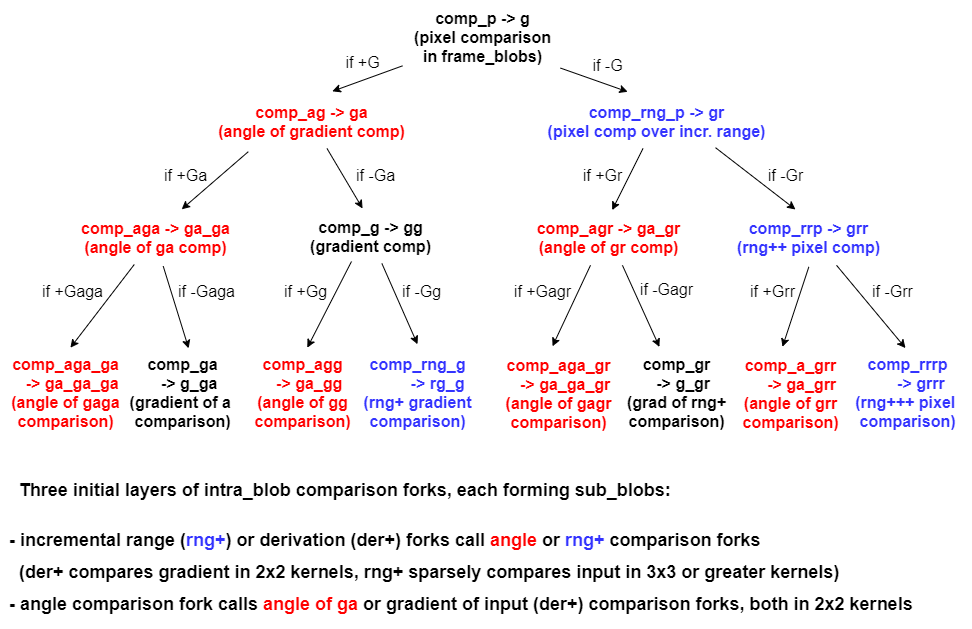

The diagram above was exported from draw.io. Its source (the exported page's mxGraphModel, read from the mxfile embedded in the PNG):
<mxGraphModel dx="981" dy="574" grid="0" gridSize="12" guides="1" tooltips="1" connect="1" arrows="1" fold="1" page="1" pageScale="1" pageWidth="1100" pageHeight="850" background="none" math="0" shadow="0">
  <root>
    <mxCell id="0" />
    <mxCell id="1" parent="0" />
    <mxCell id="VU631XSMlikdTpn3kbtf-1" value="&lt;font style=&quot;font-size: 16px&quot;&gt;&lt;b style=&quot;font-size: 16px&quot;&gt;comp_p -&amp;gt; g&lt;br style=&quot;font-size: 16px&quot;&gt;(pixel comparison&lt;br&gt;in frame_blobs)&lt;br style=&quot;font-size: 16px&quot;&gt;&lt;/b&gt;&lt;/font&gt;" style="text;html=1;align=center;verticalAlign=middle;resizable=0;points=[];autosize=1;strokeWidth=1;fontSize=16;fontColor=#000000;spacing=6;" parent="1" vertex="1">
      <mxGeometry x="418" y="38" width="159" height="73" as="geometry" />
    </mxCell>
    <mxCell id="VU631XSMlikdTpn3kbtf-6" value="" style="endArrow=classic;html=1;entryX=0.602;entryY=-0.059;entryDx=0;entryDy=0;entryPerimeter=0;strokeWidth=1;fontSize=16;fontColor=#000000;spacing=6;" parent="1" source="VU631XSMlikdTpn3kbtf-1" target="VU631XSMlikdTpn3kbtf-9" edge="1">
      <mxGeometry width="50" height="50" relative="1" as="geometry">
        <mxPoint x="426" y="111" as="sourcePoint" />
        <mxPoint x="326" y="182" as="targetPoint" />
      </mxGeometry>
    </mxCell>
    <mxCell id="VU631XSMlikdTpn3kbtf-51" value="if +G" style="text;html=1;align=center;verticalAlign=middle;resizable=0;points=[];labelBackgroundColor=#ffffff;fontSize=16;fontColor=#000000;" parent="VU631XSMlikdTpn3kbtf-6" vertex="1" connectable="0">
      <mxGeometry x="-0.1499" y="-1" relative="1" as="geometry">
        <mxPoint x="-10.480000000000002" y="-13.11" as="offset" />
      </mxGeometry>
    </mxCell>
    <mxCell id="VU631XSMlikdTpn3kbtf-7" value="" style="endArrow=classic;html=1;entryX=0.38;entryY=-0.05;entryDx=0;entryDy=0;entryPerimeter=0;strokeWidth=1;fontSize=16;fontColor=#000000;spacing=6;exitX=0.994;exitY=0.926;exitDx=0;exitDy=0;exitPerimeter=0;" parent="1" source="VU631XSMlikdTpn3kbtf-1" target="VU631XSMlikdTpn3kbtf-8" edge="1">
      <mxGeometry width="50" height="50" relative="1" as="geometry">
        <mxPoint x="592" y="105" as="sourcePoint" />
        <mxPoint x="476" y="172" as="targetPoint" />
      </mxGeometry>
    </mxCell>
    <mxCell id="VU631XSMlikdTpn3kbtf-8" value="&lt;font style=&quot;font-size: 16px&quot;&gt;&lt;b style=&quot;font-size: 16px&quot;&gt;&lt;span style=&quot;font-size: 16px ; background-color: rgb(255 , 255 , 255)&quot;&gt;&lt;font color=&quot;#3333ff&quot;&gt;comp_rng_p -&amp;gt; gr&lt;br style=&quot;font-size: 16px&quot;&gt;(pixel comp over incr. range)&lt;/font&gt;&lt;/span&gt;&lt;br style=&quot;font-size: 16px&quot;&gt;&lt;/b&gt;&lt;/font&gt;" style="text;html=1;align=center;verticalAlign=middle;resizable=0;points=[];autosize=1;strokeWidth=1;fontSize=16;fontColor=#000000;spacing=6;" parent="1" vertex="1">
      <mxGeometry x="552" y="132" width="240" height="54" as="geometry" />
    </mxCell>
    <mxCell id="VU631XSMlikdTpn3kbtf-9" value="&lt;b style=&quot;font-size: 16px&quot;&gt;&lt;font style=&quot;font-size: 16px&quot;&gt;&lt;span style=&quot;font-size: 16px ; background-color: rgb(255 , 255 , 255)&quot;&gt;&lt;font color=&quot;#ff0000&quot;&gt;comp_ag -&amp;gt; ga&lt;br style=&quot;font-size: 16px&quot;&gt;(angle of gradient comp)&lt;/font&gt;&lt;/span&gt;&lt;br style=&quot;font-size: 16px&quot;&gt;&lt;/font&gt;&lt;/b&gt;" style="text;html=1;align=center;verticalAlign=middle;resizable=0;points=[];autosize=1;strokeWidth=1;fontSize=16;fontColor=#000000;spacing=6;" parent="1" vertex="1">
      <mxGeometry x="222" y="132" width="209" height="54" as="geometry" />
    </mxCell>
    <mxCell id="VU631XSMlikdTpn3kbtf-11" value="" style="endArrow=classic;html=1;strokeWidth=1;fontSize=16;fontColor=#000000;spacing=6;exitX=0.2;exitY=1.059;exitDx=0;exitDy=0;exitPerimeter=0;entryX=0.656;entryY=-0.022;entryDx=0;entryDy=0;entryPerimeter=0;" parent="1" source="VU631XSMlikdTpn3kbtf-9" target="VU631XSMlikdTpn3kbtf-14" edge="1">
      <mxGeometry width="50" height="50" relative="1" as="geometry">
        <mxPoint x="245" y="198" as="sourcePoint" />
        <mxPoint x="200" y="248" as="targetPoint" />
      </mxGeometry>
    </mxCell>
    <mxCell id="VU631XSMlikdTpn3kbtf-14" value="&lt;b style=&quot;font-size: 16px&quot;&gt;&lt;font style=&quot;font-size: 16px&quot;&gt;&lt;span style=&quot;font-size: 16px ; background-color: rgb(255 , 255 , 255)&quot;&gt;&lt;font color=&quot;#ff0000&quot;&gt;comp_aga -&amp;gt; ga_ga&lt;br style=&quot;font-size: 16px&quot;&gt;(angle of ga comp)&lt;/font&gt;&lt;/span&gt;&lt;br style=&quot;font-size: 16px&quot;&gt;&lt;/font&gt;&lt;/b&gt;" style="text;html=1;align=center;verticalAlign=middle;resizable=0;points=[];autosize=1;strokeWidth=1;fontSize=16;fontColor=#000000;spacing=6;" parent="1" vertex="1">
      <mxGeometry x="85" y="248" width="171" height="54" as="geometry" />
    </mxCell>
    <mxCell id="VU631XSMlikdTpn3kbtf-15" value="" style="endArrow=classic;html=1;strokeWidth=1;fontSize=16;fontColor=#000000;spacing=6;entryX=0.448;entryY=-0.019;entryDx=0;entryDy=0;entryPerimeter=0;" parent="1" source="VU631XSMlikdTpn3kbtf-9" target="VU631XSMlikdTpn3kbtf-16" edge="1">
      <mxGeometry width="50" height="50" relative="1" as="geometry">
        <mxPoint x="329" y="196" as="sourcePoint" />
        <mxPoint x="383" y="249" as="targetPoint" />
      </mxGeometry>
    </mxCell>
    <mxCell id="VU631XSMlikdTpn3kbtf-16" value="&lt;b style=&quot;font-size: 16px&quot;&gt;&lt;font style=&quot;font-size: 16px&quot;&gt;&lt;span style=&quot;font-size: 16px ; background-color: rgb(255 , 255 , 255)&quot;&gt;comp_g -&amp;gt; gg&lt;br style=&quot;font-size: 16px&quot;&gt;(gradient comp)&lt;/span&gt;&lt;br style=&quot;font-size: 16px&quot;&gt;&lt;/font&gt;&lt;/b&gt;" style="text;html=1;align=center;verticalAlign=middle;resizable=0;points=[];autosize=1;strokeWidth=1;fontSize=16;fontColor=#000000;spacing=6;" parent="1" vertex="1">
      <mxGeometry x="314" y="247" width="143" height="54" as="geometry" />
    </mxCell>
    <mxCell id="VU631XSMlikdTpn3kbtf-17" value="" style="endArrow=classic;html=1;strokeWidth=1;fontSize=16;fontColor=#000000;spacing=6;entryX=0.522;entryY=-0.007;entryDx=0;entryDy=0;entryPerimeter=0;" parent="1" source="VU631XSMlikdTpn3kbtf-8" target="VU631XSMlikdTpn3kbtf-18" edge="1">
      <mxGeometry width="50" height="50" relative="1" as="geometry">
        <mxPoint x="690" y="196" as="sourcePoint" />
        <mxPoint x="632" y="247" as="targetPoint" />
        <Array as="points" />
      </mxGeometry>
    </mxCell>
    <mxCell id="VU631XSMlikdTpn3kbtf-18" value="&lt;b style=&quot;font-size: 16px&quot;&gt;&lt;font style=&quot;font-size: 16px&quot;&gt;&lt;span style=&quot;font-size: 16px ; background-color: rgb(255 , 255 , 255)&quot;&gt;&lt;font color=&quot;#ff0000&quot;&gt;comp_agr -&amp;gt; ga_gr&lt;br style=&quot;font-size: 16px&quot;&gt;(angle of gr comp)&lt;/font&gt;&lt;/span&gt;&lt;br style=&quot;font-size: 16px&quot;&gt;&lt;/font&gt;&lt;/b&gt;" style="text;html=1;align=center;verticalAlign=middle;resizable=0;points=[];autosize=1;strokeWidth=1;fontSize=16;fontColor=#000000;spacing=6;" parent="1" vertex="1">
      <mxGeometry x="541" y="248" width="166" height="54" as="geometry" />
    </mxCell>
    <mxCell id="VU631XSMlikdTpn3kbtf-19" value="" style="endArrow=classic;html=1;strokeWidth=1;fontSize=16;fontColor=#000000;spacing=6;entryX=0.424;entryY=-0.019;entryDx=0;entryDy=0;entryPerimeter=0;exitX=0.746;exitY=0.985;exitDx=0;exitDy=0;exitPerimeter=0;" parent="1" source="VU631XSMlikdTpn3kbtf-8" target="VU631XSMlikdTpn3kbtf-20" edge="1">
      <mxGeometry width="50" height="50" relative="1" as="geometry">
        <mxPoint x="757" y="196" as="sourcePoint" />
        <mxPoint x="850" y="253" as="targetPoint" />
      </mxGeometry>
    </mxCell>
    <mxCell id="VU631XSMlikdTpn3kbtf-20" value="&lt;font style=&quot;font-size: 16px&quot;&gt;&lt;b style=&quot;font-size: 16px&quot;&gt;&lt;span style=&quot;font-size: 16px ; background-color: rgb(255 , 255 , 255)&quot;&gt;&lt;font color=&quot;#3333ff&quot;&gt;comp_rrp -&amp;gt; grr&lt;br style=&quot;font-size: 16px&quot;&gt;(&lt;/font&gt;&lt;/span&gt;&lt;/b&gt;&lt;b&gt;&lt;span style=&quot;background-color: rgb(255 , 255 , 255)&quot;&gt;&lt;font color=&quot;#3333ff&quot;&gt;rng++&amp;nbsp;&lt;/font&gt;&lt;/span&gt;&lt;/b&gt;&lt;b style=&quot;font-size: 16px&quot;&gt;&lt;span style=&quot;font-size: 16px ; background-color: rgb(255 , 255 , 255)&quot;&gt;&lt;font color=&quot;#3333ff&quot;&gt;pixel comp)&lt;/font&gt;&lt;/span&gt;&lt;br style=&quot;font-size: 16px&quot;&gt;&lt;/b&gt;&lt;/font&gt;" style="text;html=1;align=center;verticalAlign=middle;resizable=0;points=[];autosize=1;strokeWidth=1;fontSize=16;fontColor=#000000;spacing=6;" parent="1" vertex="1">
      <mxGeometry x="741" y="248" width="165" height="54" as="geometry" />
    </mxCell>
    <mxCell id="VU631XSMlikdTpn3kbtf-21" value="" style="endArrow=classic;html=1;strokeWidth=1;fontSize=16;fontColor=#000000;spacing=6;entryX=0.538;entryY=0.015;entryDx=0;entryDy=0;entryPerimeter=0;" parent="1" source="VU631XSMlikdTpn3kbtf-14" target="VU631XSMlikdTpn3kbtf-24" edge="1">
      <mxGeometry width="50" height="50" relative="1" as="geometry">
        <mxPoint x="133" y="299" as="sourcePoint" />
        <mxPoint x="79" y="385" as="targetPoint" />
        <Array as="points" />
      </mxGeometry>
    </mxCell>
    <mxCell id="VU631XSMlikdTpn3kbtf-24" value="&lt;b style=&quot;font-size: 16px&quot;&gt;&lt;font style=&quot;font-size: 16px&quot;&gt;&lt;span style=&quot;font-size: 16px ; background-color: rgb(255 , 255 , 255)&quot;&gt;&lt;font color=&quot;#ff0000&quot;&gt;comp_aga_ga&lt;br&gt;&amp;nbsp; &amp;nbsp;-&amp;gt; ga_ga_ga&lt;br style=&quot;font-size: 16px&quot;&gt;(angle of gaga&lt;br&gt;comparison)&lt;/font&gt;&lt;/span&gt;&lt;br style=&quot;font-size: 16px&quot;&gt;&lt;/font&gt;&lt;/b&gt;" style="text;html=1;align=center;verticalAlign=middle;resizable=0;points=[];autosize=1;fontSize=16;fontColor=#000000;spacing=6;spacingTop=0;" parent="1" vertex="1">
      <mxGeometry x="16" y="383.8" width="130" height="92" as="geometry" />
    </mxCell>
    <mxCell id="VU631XSMlikdTpn3kbtf-25" value="" style="endArrow=classic;html=1;strokeWidth=1;fontSize=16;fontColor=#000000;entryX=0.548;entryY=0.022;entryDx=0;entryDy=0;entryPerimeter=0;spacing=6;exitX=0.548;exitY=1.03;exitDx=0;exitDy=0;exitPerimeter=0;" parent="1" source="VU631XSMlikdTpn3kbtf-14" target="VU631XSMlikdTpn3kbtf-26" edge="1">
      <mxGeometry width="50" height="50" relative="1" as="geometry">
        <mxPoint x="180" y="307" as="sourcePoint" />
        <mxPoint x="216" y="353" as="targetPoint" />
      </mxGeometry>
    </mxCell>
    <mxCell id="VU631XSMlikdTpn3kbtf-26" value="&lt;b style=&quot;font-size: 16px&quot;&gt;&lt;font style=&quot;font-size: 16px&quot;&gt;&lt;span style=&quot;font-size: 16px ; background-color: rgb(255 , 255 , 255)&quot;&gt;comp_ga&lt;br&gt;&amp;nbsp; &amp;nbsp;-&amp;gt; g_ga&lt;br style=&quot;font-size: 16px&quot;&gt;(gradient of a&amp;nbsp;&lt;br&gt;comparison)&lt;/span&gt;&lt;br style=&quot;font-size: 16px&quot;&gt;&lt;/font&gt;&lt;/b&gt;" style="text;html=1;align=center;verticalAlign=middle;resizable=0;points=[];autosize=1;strokeWidth=1;fontSize=16;fontColor=#000000;spacing=6;spacingTop=0;" parent="1" vertex="1">
      <mxGeometry x="134" y="383.8" width="128" height="92" as="geometry" />
    </mxCell>
    <mxCell id="VU631XSMlikdTpn3kbtf-27" value="" style="endArrow=classic;html=1;strokeWidth=1;fontSize=16;fontColor=#000000;spacing=6;entryX=0.541;entryY=0.015;entryDx=0;entryDy=0;entryPerimeter=0;" parent="1" target="VU631XSMlikdTpn3kbtf-36" edge="1">
      <mxGeometry width="50" height="50" relative="1" as="geometry">
        <mxPoint x="367" y="299" as="sourcePoint" />
        <mxPoint x="317" y="344" as="targetPoint" />
      </mxGeometry>
    </mxCell>
    <mxCell id="VU631XSMlikdTpn3kbtf-28" value="" style="endArrow=classic;html=1;strokeWidth=1;fontSize=16;fontColor=#000000;spacing=6;entryX=0.5;entryY=-0.022;entryDx=0;entryDy=0;entryPerimeter=0;" parent="1" source="VU631XSMlikdTpn3kbtf-16" target="VU631XSMlikdTpn3kbtf-37" edge="1">
      <mxGeometry width="50" height="50" relative="1" as="geometry">
        <mxPoint x="418" y="298" as="sourcePoint" />
        <mxPoint x="454" y="342" as="targetPoint" />
      </mxGeometry>
    </mxCell>
    <mxCell id="VU631XSMlikdTpn3kbtf-29" value="" style="endArrow=classic;html=1;strokeWidth=1;fontSize=16;fontColor=#000000;spacing=6;" parent="1" edge="1">
      <mxGeometry width="50" height="50" relative="1" as="geometry">
        <mxPoint x="606" y="302.8" as="sourcePoint" />
        <mxPoint x="568" y="383.8" as="targetPoint" />
      </mxGeometry>
    </mxCell>
    <mxCell id="VU631XSMlikdTpn3kbtf-30" value="" style="endArrow=classic;html=1;strokeWidth=1;fontSize=16;fontColor=#000000;entryX=0.363;entryY=-0.005;entryDx=0;entryDy=0;entryPerimeter=0;spacing=6;exitX=0.584;exitY=1.015;exitDx=0;exitDy=0;exitPerimeter=0;" parent="1" source="VU631XSMlikdTpn3kbtf-18" target="VU631XSMlikdTpn3kbtf-39" edge="1">
      <mxGeometry width="50" height="50" relative="1" as="geometry">
        <mxPoint x="659" y="291" as="sourcePoint" />
        <mxPoint x="710" y="352" as="targetPoint" />
      </mxGeometry>
    </mxCell>
    <mxCell id="VU631XSMlikdTpn3kbtf-31" value="" style="endArrow=classic;html=1;strokeWidth=1;fontSize=16;fontColor=#000000;spacing=6;entryX=0.484;entryY=0.005;entryDx=0;entryDy=0;entryPerimeter=0;exitX=0.673;exitY=1.015;exitDx=0;exitDy=0;exitPerimeter=0;" parent="1" source="VU631XSMlikdTpn3kbtf-20" target="VU631XSMlikdTpn3kbtf-41" edge="1">
      <mxGeometry width="50" height="50" relative="1" as="geometry">
        <mxPoint x="909" y="293" as="sourcePoint" />
        <mxPoint x="966" y="327" as="targetPoint" />
      </mxGeometry>
    </mxCell>
    <mxCell id="VU631XSMlikdTpn3kbtf-32" value="" style="endArrow=classic;html=1;strokeWidth=1;fontSize=16;fontColor=#000000;spacing=6;entryX=0.432;entryY=-0.007;entryDx=0;entryDy=0;entryPerimeter=0;exitX=0.505;exitY=1.044;exitDx=0;exitDy=0;exitPerimeter=0;" parent="1" source="VU631XSMlikdTpn3kbtf-20" target="VU631XSMlikdTpn3kbtf-40" edge="1">
      <mxGeometry width="50" height="50" relative="1" as="geometry">
        <mxPoint x="815" y="305" as="sourcePoint" />
        <mxPoint x="840" y="343" as="targetPoint" />
        <Array as="points" />
      </mxGeometry>
    </mxCell>
    <mxCell id="VU631XSMlikdTpn3kbtf-36" value="&lt;b style=&quot;font-size: 16px&quot;&gt;&lt;font style=&quot;font-size: 16px&quot;&gt;&lt;span style=&quot;font-size: 16px ; background-color: rgb(255 , 255 , 255)&quot;&gt;&lt;font color=&quot;#ff0000&quot;&gt;comp_agg&lt;br&gt;&amp;nbsp; &amp;nbsp;-&amp;gt; ga_gg&lt;br style=&quot;font-size: 16px&quot;&gt;(angle of gg&lt;br&gt;comparison)&lt;/font&gt;&lt;/span&gt;&lt;br style=&quot;font-size: 16px&quot;&gt;&lt;/font&gt;&lt;/b&gt;" style="text;html=1;align=center;verticalAlign=middle;resizable=0;points=[];autosize=1;strokeWidth=1;fontSize=16;fontColor=#000000;spacing=6;spacingTop=0;" parent="1" vertex="1">
      <mxGeometry x="259" y="383.8" width="118" height="92" as="geometry" />
    </mxCell>
    <mxCell id="VU631XSMlikdTpn3kbtf-37" value="&lt;b style=&quot;font-size: 16px&quot;&gt;&lt;font style=&quot;font-size: 16px&quot;&gt;&lt;span style=&quot;font-size: 16px ; background-color: rgb(255 , 255 , 255)&quot;&gt;&lt;font color=&quot;#3333ff&quot;&gt;comp_rng_g&lt;br&gt;&amp;nbsp; &amp;nbsp; &amp;nbsp; &amp;nbsp; &amp;nbsp;-&amp;gt; rg_g&lt;br style=&quot;font-size: 16px&quot;&gt;(&lt;/font&gt;&lt;/span&gt;&lt;/font&gt;&lt;/b&gt;&lt;b&gt;&lt;span style=&quot;background-color: rgb(255 , 255 , 255)&quot;&gt;&lt;font color=&quot;#3333ff&quot;&gt;rng+&amp;nbsp;&lt;/font&gt;&lt;/span&gt;&lt;/b&gt;&lt;b style=&quot;font-size: 16px&quot;&gt;&lt;font style=&quot;font-size: 16px&quot;&gt;&lt;span style=&quot;font-size: 16px ; background-color: rgb(255 , 255 , 255)&quot;&gt;&lt;font color=&quot;#3333ff&quot;&gt;gradient&lt;br&gt;comparison)&lt;/font&gt;&lt;/span&gt;&lt;br style=&quot;font-size: 16px&quot;&gt;&lt;/font&gt;&lt;/b&gt;" style="text;html=1;align=center;verticalAlign=middle;resizable=0;points=[];autosize=1;strokeWidth=1;fontSize=16;fontColor=#000000;spacing=6;spacingTop=0;" parent="1" vertex="1">
      <mxGeometry x="368" y="383.8" width="130" height="92" as="geometry" />
    </mxCell>
    <mxCell id="VU631XSMlikdTpn3kbtf-38" value="&lt;b style=&quot;font-size: 16px&quot;&gt;&lt;font style=&quot;font-size: 16px&quot;&gt;&lt;span style=&quot;font-size: 16px ; background-color: rgb(255 , 255 , 255)&quot;&gt;&lt;font color=&quot;#ff0000&quot;&gt;comp_aga_gr&lt;br&gt;&amp;nbsp; &amp;nbsp;-&amp;gt;&amp;nbsp;ga_ga_gr&lt;br style=&quot;font-size: 16px&quot;&gt;(angle of gagr&lt;br&gt;comparison)&lt;/font&gt;&lt;/span&gt;&lt;br style=&quot;font-size: 16px&quot;&gt;&lt;/font&gt;&lt;/b&gt;" style="text;html=1;align=center;verticalAlign=middle;resizable=0;points=[];autosize=1;strokeWidth=1;fontSize=16;fontColor=#000000;spacing=6;spacingTop=0;" parent="1" vertex="1">
      <mxGeometry x="509.5" y="385" width="128" height="92" as="geometry" />
    </mxCell>
    <mxCell id="VU631XSMlikdTpn3kbtf-39" value="&lt;b style=&quot;font-size: 16px&quot;&gt;&lt;font style=&quot;font-size: 16px&quot;&gt;&lt;span style=&quot;font-size: 16px ; background-color: rgb(255 , 255 , 255)&quot;&gt;comp_gr&lt;br&gt;&amp;nbsp; &amp;nbsp;-&amp;gt; g_gr&lt;br style=&quot;font-size: 16px&quot;&gt;(grad of rng+&lt;br&gt;comparison)&lt;br style=&quot;font-size: 16px&quot;&gt;&lt;/span&gt;&lt;br style=&quot;font-size: 16px&quot;&gt;&lt;/font&gt;&lt;/b&gt;" style="text;html=1;align=center;verticalAlign=middle;resizable=0;points=[];autosize=1;strokeWidth=1;fontSize=16;fontColor=#000000;spacing=6;" parent="1" vertex="1">
      <mxGeometry x="631" y="385" width="121" height="111" as="geometry" />
    </mxCell>
    <mxCell id="VU631XSMlikdTpn3kbtf-40" value="&lt;b style=&quot;font-size: 16px&quot;&gt;&lt;font style=&quot;font-size: 16px&quot;&gt;&lt;span style=&quot;font-size: 16px ; background-color: rgb(255 , 255 , 255)&quot;&gt;&lt;font color=&quot;#ff0000&quot;&gt;comp_a_grr&lt;br&gt;&amp;nbsp; &amp;nbsp; &amp;nbsp;-&amp;gt; ga_grr&lt;br style=&quot;font-size: 16px&quot;&gt;(angle of grr&lt;br&gt;comparison)&lt;/font&gt;&lt;/span&gt;&lt;br style=&quot;font-size: 16px&quot;&gt;&lt;/font&gt;&lt;/b&gt;" style="text;html=1;align=center;verticalAlign=middle;resizable=0;points=[];autosize=1;strokeWidth=1;fontSize=16;fontColor=#000000;spacing=6;spacingTop=0;" parent="1" vertex="1">
      <mxGeometry x="747" y="385" width="118" height="92" as="geometry" />
    </mxCell>
    <mxCell id="VU631XSMlikdTpn3kbtf-41" value="&lt;b style=&quot;font-size: 16px&quot;&gt;&lt;font style=&quot;font-size: 16px&quot;&gt;&lt;span style=&quot;font-size: 16px ; background-color: rgb(255 , 255 , 255)&quot;&gt;&lt;font color=&quot;#3333ff&quot;&gt;comp_rrrp&lt;br&gt;&amp;nbsp; &amp;nbsp; &amp;nbsp; -&amp;gt; grrr&lt;br style=&quot;font-size: 16px&quot;&gt;(&lt;/font&gt;&lt;/span&gt;&lt;/font&gt;&lt;/b&gt;&lt;b&gt;&lt;span style=&quot;background-color: rgb(255 , 255 , 255)&quot;&gt;&lt;font color=&quot;#3333ff&quot;&gt;rng+++&amp;nbsp;&lt;/font&gt;&lt;/span&gt;&lt;/b&gt;&lt;b style=&quot;font-size: 16px&quot;&gt;&lt;font style=&quot;font-size: 16px&quot;&gt;&lt;span style=&quot;font-size: 16px ; background-color: rgb(255 , 255 , 255)&quot;&gt;&lt;font color=&quot;#3333ff&quot;&gt;pixel&amp;nbsp;&lt;br&gt;comparison)&lt;br style=&quot;font-size: 16px&quot;&gt;&lt;/font&gt;&lt;/span&gt;&lt;br style=&quot;font-size: 16px&quot;&gt;&lt;/font&gt;&lt;/b&gt;" style="text;html=1;align=center;verticalAlign=middle;resizable=0;points=[];autosize=1;strokeWidth=1;fontSize=16;fontColor=#000000;spacing=6;" parent="1" vertex="1">
      <mxGeometry x="860" y="385" width="126" height="111" as="geometry" />
    </mxCell>
    <mxCell id="VU631XSMlikdTpn3kbtf-47" value="&lt;p style=&quot;font-size: 18px&quot;&gt;&lt;b&gt;&lt;font style=&quot;font-size: 17px ; line-height: 180%&quot;&gt;&amp;nbsp;&lt;/font&gt;&lt;font style=&quot;line-height: 180% ; font-size: 18px&quot;&gt;&amp;nbsp;Three initial layers of intra_blob comparison forks, each forming sub_blobs:&amp;nbsp;&lt;/font&gt;&lt;/b&gt;&lt;/p&gt;&lt;b style=&quot;font-size: 18px&quot;&gt;&lt;font style=&quot;line-height: 180% ; font-size: 18px&quot;&gt;- incremental range (&lt;font color=&quot;#3333ff&quot;&gt;rng+&lt;/font&gt;) or derivation (&lt;font style=&quot;background-color: rgb(255 , 255 , 255)&quot;&gt;der+&lt;/font&gt;) forks call&amp;nbsp;&lt;font style=&quot;background-color: rgb(255 , 255 , 255)&quot; color=&quot;#ff0000&quot;&gt;angle&amp;nbsp;&lt;/font&gt;or&amp;nbsp;&lt;span style=&quot;background-color: rgb(255 , 255 , 255)&quot;&gt;&lt;font color=&quot;#3333ff&quot;&gt;rng+&lt;/font&gt;&lt;/span&gt;&lt;span style=&quot;background-color: rgb(255 , 255 , 255)&quot;&gt;&lt;span&gt;&amp;nbsp;comparison forks&lt;br&gt;&amp;nbsp; (der+ compares gradient in 2x2 kernels, rng+ sparsely compares input in 3x3 or greater kernels)&amp;nbsp;&lt;br&gt;&lt;/span&gt;&lt;/span&gt;- angle comparison fork calls&amp;nbsp;&lt;font color=&quot;#ff0000&quot; style=&quot;background-color: rgb(255 , 255 , 255)&quot;&gt;angle of ga&lt;/font&gt;&amp;nbsp;or&amp;nbsp;&lt;span style=&quot;background-color: rgb(255 , 255 , 255)&quot;&gt;gradient of input (der+)&lt;/span&gt;&amp;nbsp;comparison forks, both in 2x2 kernels&lt;/font&gt;&lt;/b&gt;" style="text;html=1;align=left;verticalAlign=middle;resizable=0;points=[];autosize=1;fontSize=16;fontColor=#000000;spacing=6;" parent="1" vertex="1">
      <mxGeometry x="19" y="485" width="926" height="180" as="geometry" />
    </mxCell>
    <mxCell id="VU631XSMlikdTpn3kbtf-54" value="if -G" style="text;html=1;align=center;verticalAlign=middle;resizable=0;points=[];autosize=1;fontSize=16;" parent="1" vertex="1">
      <mxGeometry x="602.5" y="91" width="40" height="23" as="geometry" />
    </mxCell>
    <mxCell id="VU631XSMlikdTpn3kbtf-57" value="if +Ga" style="text;html=1;align=center;verticalAlign=middle;resizable=0;points=[];autosize=1;fontSize=16;" parent="1" vertex="1">
      <mxGeometry x="174" y="201" width="53" height="23" as="geometry" />
    </mxCell>
    <mxCell id="VU631XSMlikdTpn3kbtf-59" value="if -Ga" style="text;html=1;align=center;verticalAlign=middle;resizable=0;points=[];autosize=1;fontSize=16;" parent="1" vertex="1">
      <mxGeometry x="366" y="201" width="49" height="23" as="geometry" />
    </mxCell>
    <mxCell id="VU631XSMlikdTpn3kbtf-60" value="if +Gr" style="text;html=1;align=center;verticalAlign=middle;resizable=0;points=[];autosize=1;fontSize=16;" parent="1" vertex="1">
      <mxGeometry x="592.5" y="201" width="50" height="23" as="geometry" />
    </mxCell>
    <mxCell id="VU631XSMlikdTpn3kbtf-61" value="if -Gr" style="text;html=1;align=center;verticalAlign=middle;resizable=0;points=[];autosize=1;fontSize=16;" parent="1" vertex="1">
      <mxGeometry x="778" y="201" width="46" height="23" as="geometry" />
    </mxCell>
    <mxCell id="VU631XSMlikdTpn3kbtf-66" value="if +Gaga" style="text;html=1;align=center;verticalAlign=middle;resizable=0;points=[];autosize=1;fontSize=16;" parent="1" vertex="1">
      <mxGeometry x="52" y="317" width="71" height="23" as="geometry" />
    </mxCell>
    <mxCell id="VU631XSMlikdTpn3kbtf-67" value="if -Gaga" style="text;html=1;align=center;verticalAlign=middle;resizable=0;points=[];autosize=1;fontSize=16;" parent="1" vertex="1">
      <mxGeometry x="188" y="317" width="67" height="23" as="geometry" />
    </mxCell>
    <mxCell id="VU631XSMlikdTpn3kbtf-68" value="if +Gg" style="text;html=1;align=center;verticalAlign=middle;resizable=0;points=[];autosize=1;fontSize=16;" parent="1" vertex="1">
      <mxGeometry x="294" y="317" width="53" height="23" as="geometry" />
    </mxCell>
    <mxCell id="VU631XSMlikdTpn3kbtf-69" value="if -Gg" style="text;html=1;align=center;verticalAlign=middle;resizable=0;points=[];autosize=1;fontSize=16;" parent="1" vertex="1">
      <mxGeometry x="412" y="317" width="49" height="23" as="geometry" />
    </mxCell>
    <mxCell id="VU631XSMlikdTpn3kbtf-70" value="if +Gagr" style="text;html=1;align=center;verticalAlign=middle;resizable=0;points=[];autosize=1;fontSize=16;" parent="1" vertex="1">
      <mxGeometry x="525" y="317" width="67" height="23" as="geometry" />
    </mxCell>
    <mxCell id="VU631XSMlikdTpn3kbtf-71" value="if -Gagr" style="text;html=1;align=center;verticalAlign=middle;resizable=0;points=[];autosize=1;fontSize=16;" parent="1" vertex="1">
      <mxGeometry x="650" y="315" width="63" height="23" as="geometry" />
    </mxCell>
    <mxCell id="VU631XSMlikdTpn3kbtf-72" value="if +Grr" style="text;html=1;align=center;verticalAlign=middle;resizable=0;points=[];autosize=1;fontSize=16;" parent="1" vertex="1">
      <mxGeometry x="760" y="317" width="55" height="23" as="geometry" />
    </mxCell>
    <mxCell id="VU631XSMlikdTpn3kbtf-73" value="if -Grr" style="text;html=1;align=center;verticalAlign=middle;resizable=0;points=[];autosize=1;fontSize=16;" parent="1" vertex="1">
      <mxGeometry x="882" y="317" width="51" height="23" as="geometry" />
    </mxCell>
  </root>
</mxGraphModel>